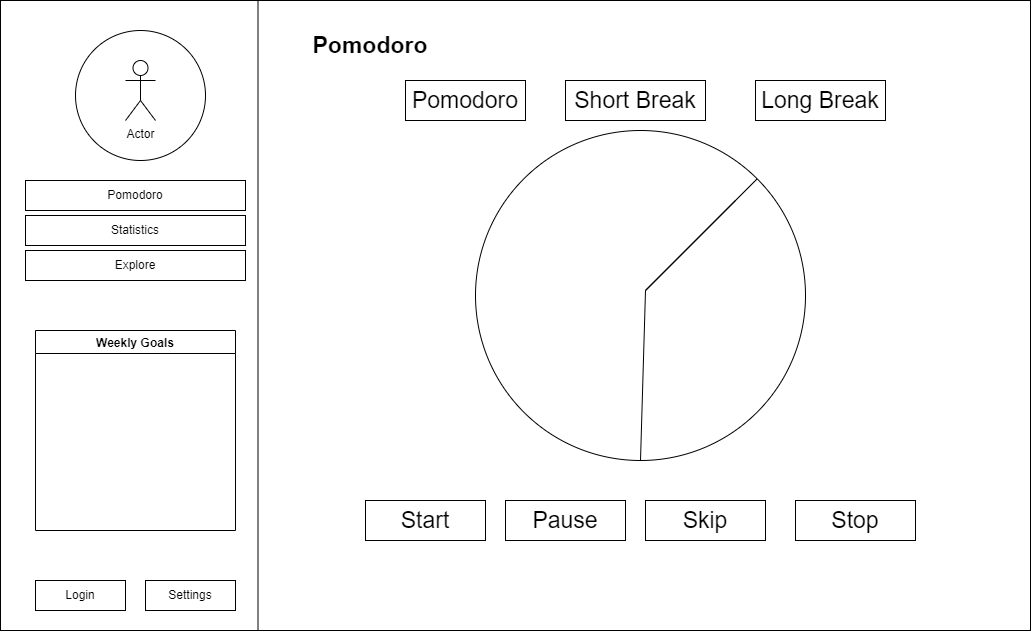

The diagram above was exported from draw.io. Its source (the exported page's mxGraphModel, read from the mxfile embedded in the PNG):
<mxGraphModel dx="1422" dy="1555" grid="1" gridSize="10" guides="1" tooltips="1" connect="1" arrows="1" fold="1" page="1" pageScale="1" pageWidth="1100" pageHeight="850" math="0" shadow="0">
  <root>
    <mxCell id="0" />
    <mxCell id="1" parent="0" />
    <mxCell id="kBgnsF-9EUY5hzyGxkdo-1" value="" style="rounded=0;whiteSpace=wrap;html=1;" parent="1" vertex="1">
      <mxGeometry x="35" y="-640" width="1030" height="630" as="geometry" />
    </mxCell>
    <mxCell id="kBgnsF-9EUY5hzyGxkdo-4" value="" style="endArrow=none;html=1;rounded=0;entryX=0.25;entryY=0;entryDx=0;entryDy=0;exitX=0.25;exitY=1;exitDx=0;exitDy=0;" parent="1" source="kBgnsF-9EUY5hzyGxkdo-1" target="kBgnsF-9EUY5hzyGxkdo-1" edge="1">
      <mxGeometry width="50" height="50" relative="1" as="geometry">
        <mxPoint x="650" y="-270" as="sourcePoint" />
        <mxPoint x="700" y="-320" as="targetPoint" />
      </mxGeometry>
    </mxCell>
    <mxCell id="kBgnsF-9EUY5hzyGxkdo-5" value="" style="ellipse;whiteSpace=wrap;html=1;aspect=fixed;" parent="1" vertex="1">
      <mxGeometry x="110" y="-610" width="130" height="130" as="geometry" />
    </mxCell>
    <mxCell id="kBgnsF-9EUY5hzyGxkdo-7" value="Pomodoro" style="rounded=0;whiteSpace=wrap;html=1;" parent="1" vertex="1">
      <mxGeometry x="60" y="-460" width="220" height="30" as="geometry" />
    </mxCell>
    <mxCell id="kBgnsF-9EUY5hzyGxkdo-8" value="Statistics" style="rounded=0;whiteSpace=wrap;html=1;" parent="1" vertex="1">
      <mxGeometry x="60" y="-425" width="220" height="30" as="geometry" />
    </mxCell>
    <mxCell id="kBgnsF-9EUY5hzyGxkdo-9" value="Explore" style="rounded=0;whiteSpace=wrap;html=1;" parent="1" vertex="1">
      <mxGeometry x="60" y="-390" width="220" height="30" as="geometry" />
    </mxCell>
    <mxCell id="kBgnsF-9EUY5hzyGxkdo-12" value="Actor" style="shape=umlActor;verticalLabelPosition=bottom;verticalAlign=top;html=1;outlineConnect=0;" parent="1" vertex="1">
      <mxGeometry x="160" y="-580" width="30" height="60" as="geometry" />
    </mxCell>
    <mxCell id="kBgnsF-9EUY5hzyGxkdo-13" value="Login" style="rounded=0;whiteSpace=wrap;html=1;" parent="1" vertex="1">
      <mxGeometry x="70" y="-60" width="90" height="30" as="geometry" />
    </mxCell>
    <mxCell id="kBgnsF-9EUY5hzyGxkdo-15" value="Settings" style="rounded=0;whiteSpace=wrap;html=1;" parent="1" vertex="1">
      <mxGeometry x="180" y="-60" width="90" height="30" as="geometry" />
    </mxCell>
    <mxCell id="kBgnsF-9EUY5hzyGxkdo-16" value="Weekly Goals" style="swimlane;startSize=23;" parent="1" vertex="1">
      <mxGeometry x="70" y="-310" width="200" height="200" as="geometry" />
    </mxCell>
    <mxCell id="kBgnsF-9EUY5hzyGxkdo-17" value="&lt;h1&gt;&lt;font style=&quot;font-size: 23px;&quot;&gt;Pomodoro&lt;/font&gt;&lt;/h1&gt;" style="text;html=1;strokeColor=none;fillColor=none;align=center;verticalAlign=middle;whiteSpace=wrap;rounded=0;" parent="1" vertex="1">
      <mxGeometry x="320" y="-620" width="170" height="50" as="geometry" />
    </mxCell>
    <mxCell id="kBgnsF-9EUY5hzyGxkdo-18" value="" style="ellipse;whiteSpace=wrap;html=1;aspect=fixed;fontSize=23;" parent="1" vertex="1">
      <mxGeometry x="510" y="-510" width="330" height="330" as="geometry" />
    </mxCell>
    <mxCell id="kBgnsF-9EUY5hzyGxkdo-19" value="Start" style="rounded=0;whiteSpace=wrap;html=1;fontSize=23;" parent="1" vertex="1">
      <mxGeometry x="400" y="-140" width="120" height="40" as="geometry" />
    </mxCell>
    <mxCell id="kBgnsF-9EUY5hzyGxkdo-20" value="Pause" style="rounded=0;whiteSpace=wrap;html=1;fontSize=23;" parent="1" vertex="1">
      <mxGeometry x="540" y="-140" width="120" height="40" as="geometry" />
    </mxCell>
    <mxCell id="kBgnsF-9EUY5hzyGxkdo-21" value="Skip" style="rounded=0;whiteSpace=wrap;html=1;fontSize=23;" parent="1" vertex="1">
      <mxGeometry x="680" y="-140" width="120" height="40" as="geometry" />
    </mxCell>
    <mxCell id="kBgnsF-9EUY5hzyGxkdo-22" value="Stop" style="rounded=0;whiteSpace=wrap;html=1;fontSize=23;" parent="1" vertex="1">
      <mxGeometry x="830" y="-140" width="120" height="40" as="geometry" />
    </mxCell>
    <mxCell id="kBgnsF-9EUY5hzyGxkdo-23" value="Pomodoro&lt;span style=&quot;color: rgba(0, 0, 0, 0); font-family: monospace; font-size: 0px; text-align: start;&quot;&gt;%3CmxGraphModel%3E%3Croot%3E%3CmxCell%20id%3D%220%22%2F%3E%3CmxCell%20id%3D%221%22%20parent%3D%220%22%2F%3E%3CmxCell%20id%3D%222%22%20value%3D%22%22%20style%3D%22rounded%3D0%3BwhiteSpace%3Dwrap%3Bhtml%3D1%3BfontSize%3D23%3B%22%20vertex%3D%221%22%20parent%3D%221%22%3E%3CmxGeometry%20x%3D%22400%22%20y%3D%22-140%22%20width%3D%22120%22%20height%3D%2240%22%20as%3D%22geometry%22%2F%3E%3C%2FmxCell%3E%3C%2Froot%3E%3C%2FmxGraphModel%3E&lt;/span&gt;" style="rounded=0;whiteSpace=wrap;html=1;fontSize=23;" parent="1" vertex="1">
      <mxGeometry x="440" y="-560" width="120" height="40" as="geometry" />
    </mxCell>
    <mxCell id="kBgnsF-9EUY5hzyGxkdo-24" value="Short Break" style="rounded=0;whiteSpace=wrap;html=1;fontSize=23;" parent="1" vertex="1">
      <mxGeometry x="600" y="-560" width="140" height="40" as="geometry" />
    </mxCell>
    <mxCell id="kBgnsF-9EUY5hzyGxkdo-25" value="Long Break" style="rounded=0;whiteSpace=wrap;html=1;fontSize=23;" parent="1" vertex="1">
      <mxGeometry x="790" y="-560" width="130" height="40" as="geometry" />
    </mxCell>
    <mxCell id="kBgnsF-9EUY5hzyGxkdo-26" value="" style="endArrow=none;html=1;rounded=0;fontSize=23;" parent="1" edge="1">
      <mxGeometry width="50" height="50" relative="1" as="geometry">
        <mxPoint x="770" y="-440" as="sourcePoint" />
        <mxPoint x="680" y="-350" as="targetPoint" />
      </mxGeometry>
    </mxCell>
    <mxCell id="kBgnsF-9EUY5hzyGxkdo-27" value="" style="endArrow=none;html=1;rounded=0;fontSize=23;" parent="1" source="kBgnsF-9EUY5hzyGxkdo-18" edge="1">
      <mxGeometry width="50" height="50" relative="1" as="geometry">
        <mxPoint x="630" y="-300" as="sourcePoint" />
        <mxPoint x="680" y="-350" as="targetPoint" />
      </mxGeometry>
    </mxCell>
    <mxCell id="kBgnsF-9EUY5hzyGxkdo-28" value="" style="endArrow=none;html=1;rounded=0;fontSize=23;entryX=0.5;entryY=1;entryDx=0;entryDy=0;" parent="1" target="kBgnsF-9EUY5hzyGxkdo-18" edge="1">
      <mxGeometry width="50" height="50" relative="1" as="geometry">
        <mxPoint x="680" y="-350" as="sourcePoint" />
        <mxPoint x="700" y="-350" as="targetPoint" />
      </mxGeometry>
    </mxCell>
  </root>
</mxGraphModel>